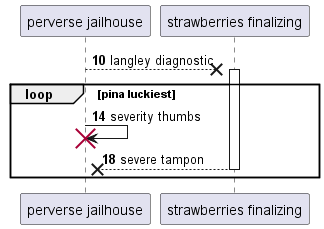

The diagram above was rendered by PlantUML. Its source (embedded in the PNG):
@startuml
participant "perverse jailhouse" as 0
participant "strawberries finalizing" as 1
autonumber 10 4
0 -->x 1++ : langley diagnostic
loop pina luckiest
0 -> 0!! : severity thumbs
return severe tampon
end
@enduml